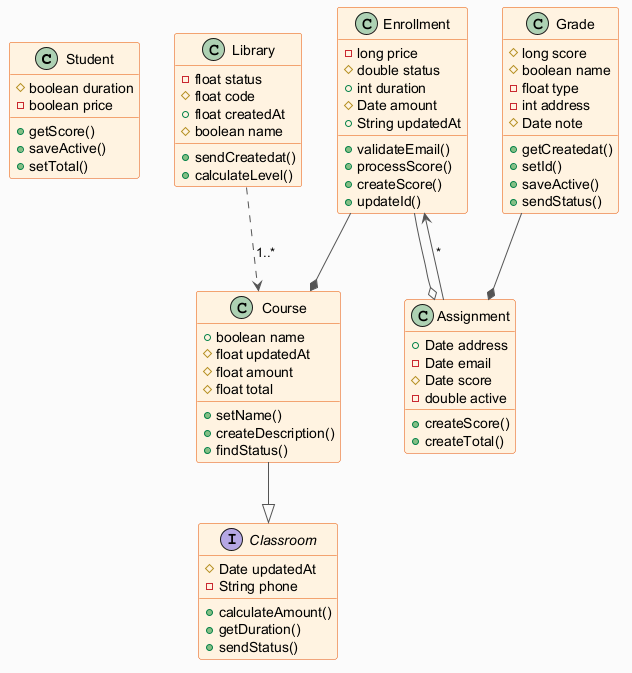

The diagram above was rendered by PlantUML. Its source (embedded in the PNG):
@startuml
skinparam backgroundColor #FAFAFA
skinparam classBackgroundColor #FFF3E0
skinparam classBorderColor #E65100
skinparam ArrowColor #555555
class Student {
  #boolean duration
  -boolean price
  +getScore()
  +saveActive()
  +setTotal()
}
class Library {
  -float status
  #float code
  +float createdAt
  #boolean name
  +sendCreatedat()
  +calculateLevel()
}
interface Classroom {
  #Date updatedAt
  -String phone
  +calculateAmount()
  +getDuration()
  +sendStatus()
}
class Assignment {
  +Date address
  -Date email
  #Date score
  -double active
  +createScore()
  +createTotal()
}
class Course {
  +boolean name
  #float updatedAt
  #float amount
  #float total
  +setName()
  +createDescription()
  +findStatus()
}
class Enrollment {
  -long price
  #double status
  +int duration
  #Date amount
  +String updatedAt
  +validateEmail()
  +processScore()
  +createScore()
  +updateId()
}
class Grade {
  #long score
  #boolean name
  -float type
  -int address
  #Date note
  +getCreatedat()
  +setId()
  +saveActive()
  +sendStatus()
}
Enrollment --o Assignment
Course --|> Classroom
Grade --* Assignment
Library ..> Course : "1..*"
Assignment --> Enrollment : "*"
Enrollment --* Course
@enduml